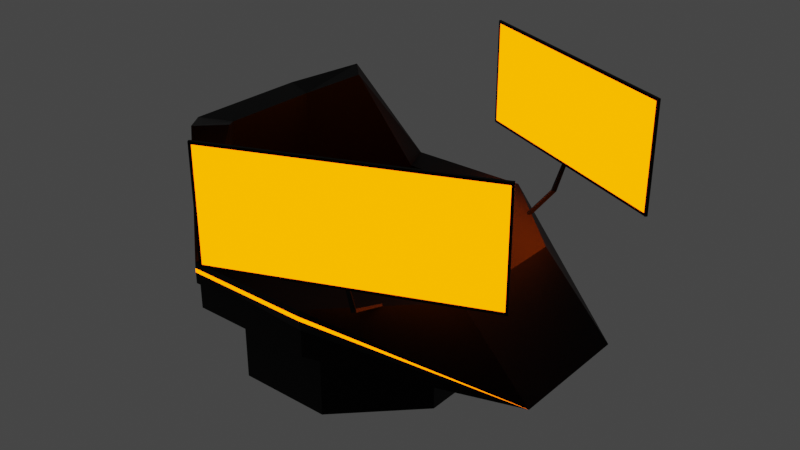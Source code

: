 # Source: Ordinateur.blend  (saved by Blender 2.83.18; exported with 4.5.12 LTS)
import bpy
from mathutils import Matrix  # noqa: F401  (used for matrix-valued properties, if any)

bpy.ops.wm.read_factory_settings(use_empty=True)
scene = bpy.context.scene
scene.name = 'Scene'

# ---- collections
col_collection = bpy.data.collections.new('Collection'); scene.collection.children.link(col_collection)

# ---- materials (node trees are filled in below, after node groups)
mat_fer0 = bpy.data.materials.new('Fer0')
mat_fer0.alpha_threshold = 0.0
mat_fer0.use_transparent_shadow = False
mat_fer0.line_color = (0.0, 0.0, 0.0, 1.0)
mat_laid18 = bpy.data.materials.new('Laid18')
mat_laid18.alpha_threshold = 0.0
mat_laid18.use_transparent_shadow = False
mat_laid18.line_color = (0.0, 0.0, 0.0, 1.0)

# ---- material node trees
mat_fer0.use_nodes = True; mat_fer0.node_tree.nodes.clear()
_N = mat_fer0.node_tree.nodes; _L = mat_fer0.node_tree.links
n0 = _N.new('ShaderNodeOutputMaterial'); n0.name = 'Material Output'; n0.location = (300, 300)
n1 = _N.new('ShaderNodeBsdfPrincipled'); n1.name = 'Principled BSDF'; n1.location = (10, 300)
n1.distribution = 'GGX'
n1.subsurface_method = 'BURLEY'
n1.inputs[0].default_value = (0.0, 0.0, 0.0, 1.0)
n1.inputs[1].default_value = 0.8
n1.inputs[3].default_value = 1.45
n1.inputs[20].default_value = 0.4
n1.inputs[27].default_value = (0.0, 0.0, 0.0, 1.0)
n1.inputs[28].default_value = 1.0
_L.new(n1.outputs[0], n0.inputs[0])
n0.is_active_output = True
mat_laid18.use_nodes = True; mat_laid18.node_tree.nodes.clear()
_N = mat_laid18.node_tree.nodes; _L = mat_laid18.node_tree.links
n0 = _N.new('ShaderNodeOutputMaterial'); n0.name = 'Material Output'; n0.location = (300, 300)
n1 = _N.new('ShaderNodeEmission'); n1.name = 'Émission'; n1.location = (10, 300)
n1.inputs[0].default_value = (1.0, 0.126, 0.0, 1.0)
n1.inputs[1].default_value = 5.0
_L.new(n1.outputs[0], n0.inputs[0])
n0.is_active_output = True

# ---- world
world_world = bpy.data.worlds.new('World'); scene.world = world_world
world_world.use_nodes = True; world_world.node_tree.nodes.clear()
_N = world_world.node_tree.nodes; _L = world_world.node_tree.links
n0 = _N.new('ShaderNodeOutputWorld'); n0.name = 'World Output'; n0.location = (300, 300)
n1 = _N.new('ShaderNodeBackground'); n1.name = 'Background'; n1.location = (10, 300)
n1.inputs[0].default_value = (0.05088, 0.05088, 0.05088, 1.0)
_L.new(n1.outputs[0], n0.inputs[0])
n0.is_active_output = True
world_world.color = (0.05088, 0.05088, 0.05088)
world_world.use_sun_shadow = False
world_world.sun_shadow_jitter_overblur = 0.0

# ---- meshes
me_cube = bpy.data.meshes.new('Cube')
me_cube.from_pydata([(0.04738, 0.04722, -0.2746), (-0.005413, 0.1, -0.2746), (0.3474, 1.0, -0.9976), (0.9474, 0.4, -0.9976), (-0.005413, -0.09999, -0.2746), (0.04738, -0.0472, -0.2746), (0.9474, -0.4, -0.9976), (0.3474, -1.0, -0.9976), (-0.09983, 0.1, -0.2746), (-0.1526, 0.04722, -0.2746), (-1.053, 0.4, -0.9976), (-0.4526, 1.0, -0.9976), (-0.1526, -0.0472, -0.2746), (-0.09983, -0.09999, -0.2746), (-0.4526, -1.0, -0.9976), (-1.053, -0.4, -0.9976), (0.3474, 1.0, -0.4976), (0.9474, 0.4, -0.4976), (-0.4526, -1.0, -0.4976), (-1.053, -0.4, -0.4976), (0.9474, -0.4, -0.4976), (0.3474, -1.0, -0.4976), (-1.053, 0.4, -0.4976), (-0.4526, 1.0, -0.4976), (0.2645, 0.8, -0.4976), (0.7474, 0.3172, -0.4976), (-0.3698, -0.8, -0.4976), (-0.8526, -0.3171, -0.4976), (0.7474, -0.3171, -0.4976), (0.2645, -0.8, -0.4976), (-0.8526, 0.3172, -0.4976), (-0.3698, 0.8, -0.4976), (-0.008636, -0.07058, 0.01882), (-0.06273, -0.04756, 0.01882), (-0.06273, 0.04607, 0.01882), (-0.008636, 0.06908, 0.01882), (0.03727, -0.03103, 0.01882), (0.03727, 0.02954, 0.01882), (-0.06273, -0.04756, 0.01982), (-0.008636, -0.07058, 0.01982), (-0.008636, 0.06908, 0.01982), (-0.06273, 0.04607, 0.01982), (0.03727, 0.02954, 0.01982), (0.03727, -0.03103, 0.01982), (0.4674, -1.3, -0.05258), (0.4674, 1.3, -0.05258), (-1.353, 0.52, -0.05258), (-0.5726, 1.3, -0.05258), (-1.353, -0.52, -0.05258), (-0.5726, -1.3, -0.05258), (-0.5726, -1.3, -0.2726), (-1.353, -0.52, -0.2726), (-1.353, 0.52, -0.2726), (-0.5726, 1.3, -0.2726), (1.247, -0.52, -0.2726), (0.4674, -1.3, -0.2726), (0.3597, -1.04, 0.1274), (0.9874, -0.4123, 0.1274), (0.4674, 1.3, -0.2726), (1.247, 0.52, -0.2726), (0.9874, 0.4123, 0.1274), (0.3597, 1.04, 0.1274), (-0.5826, -1.324, -0.05258), (-1.377, -0.5299, -0.05258), (-0.5826, 1.324, -0.05258), (-1.377, 0.53, -0.05258), (0.4773, -1.324, 0.1274), (1.271, 0.53, 0.1274), (0.4773, 1.324, 0.1274), (1.271, -0.5299, 0.1274), (-0.4649, -1.04, 0.02742), (-1.093, -0.4123, 0.02742), (-1.093, 0.4123, 0.02742), (-0.4649, 1.04, 0.02742), (0.3597, 1.04, 0.02742), (0.9874, 0.4123, 0.02742), (0.9874, -0.4123, 0.02742), (0.3597, -1.04, 0.02742), (-0.5826, -1.324, 0.03992), (-1.377, 0.53, 0.03992), (0.4773, 1.324, 0.03992), (0.4773, -1.324, 0.03992), (-1.377, -0.5299, 0.03992), (-0.5826, 1.324, 0.03992), (-0.5826, -1.324, 0.07367), (-1.377, 0.53, 0.07367), (0.4773, 1.324, 0.07367), (0.4773, -1.324, 0.07367), (-1.377, -0.5299, 0.07367), (-0.5826, 1.324, 0.07367), (1.871, -0.5299, -0.4976), (1.271, -0.5299, 0.1274), (1.271, 0.53, 0.1274), (1.871, 0.53, -0.4976), (-0.461, -1.04, 0.1272), (-1.089, -0.4123, 0.1272), (-1.089, 0.4123, 0.1272), (-0.461, 1.04, 0.1272), (-0.5787, 1.324, 0.1274), (-1.373, 0.53, 0.1274), (-0.5787, -1.324, 0.1274), (-1.373, -0.5299, 0.1274), (-1.088, -0.4123, 0.8272), (-1.088, 0.4123, 0.8272), (-0.7746, -0.7261, 0.9772), (-1.372, 0.53, 0.8274), (-1.372, -0.5299, 0.8274), (-0.9754, -0.927, 0.9774), (-0.7746, 0.7262, 0.9772), (-0.9754, 0.927, 0.9774), (0.8613, 0.8898, 0.1274), (0.8613, -0.8898, 0.1274), (0.8372, -0.914, 0.1274), (0.8868, -0.9146, 0.1274), (0.862, -0.9394, 0.1274), (0.862, 0.9394, 0.1274), (0.8868, 0.9146, 0.1274), (0.9874, 0.4123, 0.1274), (0.3597, 1.04, 0.1274), (0.8372, 0.914, 0.1274), (-0.06118, -1.669, 0.4274), (-0.05106, -1.687, 0.4274), (1.861, -0.8685, 0.4274), (1.872, -0.8869, 0.4274), (-0.04368, 1.743, 0.4274), (-0.05413, 1.724, 0.4274), (1.865, 0.9309, 0.4274), (1.853, 0.9127, 0.4274), (-0.06118, -1.669, 0.4474), (-0.05106, -1.687, 0.4474), (1.861, -0.8685, 0.4474), (1.872, -0.8869, 0.4474), (-0.04368, 1.743, 0.4474), (-0.05413, 1.724, 0.4474), (1.865, 0.9309, 0.4474), (1.853, 0.9127, 0.4474), (-0.07879, -1.678, 0.4274), (-0.06867, -1.697, 0.4274), (1.878, -0.8583, 0.4274), (1.889, -0.8766, 0.4274), (-0.06113, 1.753, 0.4274), (-0.07158, 1.734, 0.4274), (1.882, 0.9203, 0.4274), (1.87, 0.9022, 0.4274), (-0.07879, -1.678, 0.4474), (-0.06867, -1.697, 0.4474), (1.878, -0.8583, 0.4474), (1.889, -0.8766, 0.4474), (-0.06113, 1.753, 0.4474), (-0.07158, 1.734, 0.4474), (1.882, 0.9203, 0.4474), (1.87, 0.9022, 0.4474), (-0.06118, -1.669, 1.347), (-0.05106, -1.687, 1.347), (1.861, -0.8685, 1.347), (1.872, -0.8869, 1.347), (-0.04368, 1.743, 1.347), (-0.05413, 1.724, 1.347), (1.865, 0.9309, 1.347), (1.853, 0.9127, 1.347), (-0.07879, -1.678, 1.347), (-0.06867, -1.697, 1.347), (1.878, -0.8583, 1.347), (1.889, -0.8766, 1.347), (-0.06113, 1.753, 1.347), (-0.07158, 1.734, 1.347), (1.882, 0.9203, 1.347), (1.87, 0.9022, 1.347), (-0.05359, -1.683, 0.4474), (1.869, -0.8823, 0.4474), (-0.05359, -1.683, 1.347), (1.869, -0.8823, 1.347), (-0.05865, -1.673, 0.4474), (1.864, -0.8731, 0.4474), (-0.05865, -1.673, 1.347), (1.864, -0.8731, 1.347), (-0.04629, 1.738, 0.4474), (1.862, 0.9263, 0.4474), (-0.04629, 1.738, 1.347), (1.862, 0.9263, 1.347), (-0.05152, 1.729, 0.4474), (1.856, 0.9172, 0.4474), (-0.05152, 1.729, 1.347), (1.856, 0.9172, 1.347), (-0.07879, -1.678, 1.325), (-0.06118, -1.669, 1.325), (-0.05106, -1.687, 1.325), (-0.06867, -1.697, 1.325), (1.878, -0.8583, 1.325), (1.889, -0.8766, 1.325), (1.861, -0.8685, 1.325), (1.872, -0.8869, 1.325), (-0.04368, 1.743, 1.325), (-0.05413, 1.724, 1.325), (-0.07158, 1.734, 1.325), (-0.06113, 1.753, 1.325), (1.87, 0.9022, 1.325), (1.853, 0.9127, 1.325), (1.865, 0.9309, 1.325), (1.882, 0.9203, 1.325), (0.8672, -1.214, 0.2299), (0.892, -1.239, 0.2274), (0.9168, -1.215, 0.2299), (0.9168, 1.215, 0.2299), (0.892, 1.239, 0.2274), (0.8913, -1.19, 0.2374), (0.8672, 1.214, 0.2299), (0.8913, 1.19, 0.2374), (0.8959, -1.293, 0.4474), (0.8854, -1.275, 0.4474), (0.8959, -1.293, 0.4274), (0.8854, -1.275, 0.4274), (0.9248, -1.281, 0.4474), (0.9142, -1.263, 0.4474), (0.9248, -1.281, 0.4274), (0.9142, -1.263, 0.4274), (0.9139, 1.312, 0.4274), (0.9139, 1.312, 0.4474), (0.9247, 1.331, 0.4274), (0.9247, 1.331, 0.4474), (0.8853, 1.325, 0.4274), (0.8853, 1.325, 0.4474), (0.8961, 1.343, 0.4274), (0.8961, 1.343, 0.4474)], [], [(10, 11, 2, 3, 6, 7, 14, 15), (15, 19, 22, 10), (7, 21, 18, 14), (3, 17, 20, 6), (17, 3, 2, 16), (14, 18, 19, 15), (21, 7, 6, 20), (23, 11, 10, 22), (11, 23, 16, 2), (24, 25, 17, 16), (26, 27, 19, 18), (28, 29, 21, 20), (30, 31, 23, 22), (31, 24, 16, 23), (25, 28, 20, 17), (27, 30, 22, 19), (29, 26, 18, 21), (1, 0, 25, 24), (13, 12, 27, 26), (5, 4, 29, 28), (9, 8, 31, 30), (8, 1, 24, 31), (0, 5, 28, 25), (12, 9, 30, 27), (4, 13, 26, 29), (0, 1, 8, 9, 12, 13, 4, 5), (34, 41, 40, 35), (71, 38, 41, 72), (37, 42, 43, 36), (36, 43, 39, 32), (43, 76, 75, 42), (35, 40, 42, 37), (33, 38, 41, 34), (32, 39, 38, 33), (38, 71, 70, 39), (49, 44, 62), (47, 53, 52, 46), (52, 51, 12, 9), (47, 46, 65, 64), (50, 49, 48, 51), (53, 47, 45, 58), (51, 48, 46, 52), (55, 44, 49, 50), (57, 69, 67, 60), (62, 78, 82, 63), (45, 47, 64), (46, 48, 63, 65), (48, 49, 62, 63), (56, 57, 76, 77), (57, 60, 75, 76), (60, 61, 74, 75), (76, 43, 39, 77), (40, 74, 73), (42, 75, 74, 40), (77, 39, 70), (40, 73, 72, 41), (33, 34, 35, 37, 36, 32), (89, 83, 79, 85), (64, 83, 80, 45), (63, 82, 79, 65), (44, 81, 78, 62), (86, 89, 98, 68), (91, 90, 93, 92, 67), (78, 84, 88, 82), (83, 89, 86, 80), (82, 88, 85, 79), (81, 87, 84, 78), (83, 64, 65, 79), (73, 74, 61, 97), (70, 71, 95, 94), (84, 87, 66, 100), (89, 85, 99, 98), (67, 92, 116, 115, 68, 86), (90, 66, 87), (54, 90, 55), (90, 91, 113, 114, 66), (90, 44, 55), (90, 81, 44), (90, 87, 81), (9, 52, 53, 8), (93, 90, 54, 59), (86, 68, 93), (58, 93, 59), (68, 115, 116, 92, 93), (58, 45, 93), (45, 80, 93), (80, 86, 93), (8, 53, 58, 1), (61, 68, 98, 97), (95, 96, 103, 102), (101, 100, 107, 106), (102, 106, 107, 104), (94, 100, 66, 56), (71, 72, 96, 95), (74, 86, 68, 61), (72, 73, 97, 96), (85, 88, 101, 99), (77, 70, 94, 56), (87, 77, 56, 66), (88, 84, 100, 101), (108, 97, 98, 109), (103, 105, 106, 102), (104, 107, 100, 94), (94, 95, 102, 104), (99, 101, 106, 105), (98, 99, 105, 109), (96, 97, 108, 103), (103, 108, 109, 105), (1, 58, 59, 0), (0, 59, 54, 5), (5, 54, 55, 4), (50, 13, 4, 55), (13, 50, 51, 12), (61, 60, 117, 118), (56, 112, 114, 66), (113, 91, 57, 111), (57, 56, 112, 111), (117, 92, 116, 110), (119, 118, 68, 115), (119, 110, 117, 118), (123, 122, 138, 139), (122, 130, 146, 138), (126, 134, 150, 142), (120, 121, 137, 136), (215, 213, 130, 122), (209, 128, 129, 208), (140, 141, 149, 148), (136, 137, 145, 144), (139, 138, 146, 147), (143, 142, 150, 151), (131, 123, 139, 147), (124, 125, 141, 140), (192, 193, 133, 180, 176, 132), (127, 126, 142, 143), (197, 196, 167, 159), (188, 190, 154, 162), (125, 133, 149, 141), (189, 188, 162, 163), (132, 124, 140, 148), (121, 129, 145, 137), (135, 127, 143, 151), (128, 120, 136, 144), (185, 184, 160, 152), (191, 189, 163, 155), (187, 186, 153, 161), (172, 173, 169, 168), (190, 191, 155, 171, 175, 154), (195, 194, 165, 164), (199, 198, 158, 166), (196, 199, 166, 167), (192, 195, 164, 156), (184, 187, 161, 160), (194, 193, 157, 165), (178, 182, 157, 165, 164, 156), (166, 158, 159, 167), (175, 171, 155, 163, 162, 154), (178, 179, 177, 176), (183, 182, 180, 181), (175, 171, 169, 173), (170, 174, 152, 160, 161, 153), (186, 185, 152, 174, 170, 153), (174, 175, 173, 172), (179, 183, 181, 177), (171, 170, 168, 169), (198, 197, 159, 183, 179, 158), (158, 156, 157, 159), (182, 178, 176, 180), (170, 174, 172, 168), (214, 123, 131, 212), (214, 215, 122, 123), (153, 155, 154, 152), (129, 168, 172, 128, 185, 186), (144, 145, 187, 184), (145, 129, 186, 187), (128, 144, 184, 185), (173, 169, 131, 191, 190, 130), (131, 147, 189, 191), (147, 146, 188, 189), (146, 130, 190, 188), (149, 133, 193, 194), (132, 148, 195, 192), (148, 149, 194, 195), (178, 182, 157, 193, 192, 156), (134, 177, 181, 135, 197, 198), (151, 150, 199, 196), (150, 134, 198, 199), (135, 151, 196, 197), (198, 192, 193, 197), (198, 192, 156, 158), (193, 157, 159, 197), (191, 186, 185, 190), (186, 191, 155, 153), (190, 185, 152, 154), (217, 216, 127, 135), (216, 218, 126, 127), (218, 219, 134, 126), (221, 223, 132, 133), (112, 114, 201, 200), (115, 119, 206, 204), (202, 205, 215, 214), (205, 200, 211, 215), (119, 110, 207, 206), (113, 111, 205, 202), (110, 116, 203, 207), (116, 115, 204, 203), (114, 113, 202, 201), (111, 112, 200, 205), (210, 214, 212, 208), (209, 208, 212, 213), (209, 213, 215, 211), (120, 128, 209, 211), (121, 210, 208, 129), (121, 120, 211, 210), (130, 213, 212, 131), (135, 134, 219, 217), (220, 222, 218, 216), (221, 220, 216, 217), (133, 125, 220, 221), (125, 124, 222, 220), (124, 132, 223, 222), (222, 223, 219, 218), (217, 219, 223, 221), (211, 215, 214, 210), (201, 202, 214, 210), (204, 206, 220, 222), (206, 207, 216, 220), (203, 204, 222, 218), (200, 201, 210, 211), (207, 203, 218, 216)])
me_cube.polygons.foreach_set('material_index', [0, 0, 0, 0, 0, 0, 0, 0, 0, 0, 0, 0, 0, 0, 0, 0, 0, 0, 0, 0, 0, 0, 0, 0, 0, 0, 1, 0, 1, 1, 0, 1, 1, 1, 0, 0, 0, 0, 0, 0, 0, 0, 0, 0, 0, 0, 0, 0, 0, 0, 0, 0, 0, 0, 0, 0, 1, 1, 0, 0, 0, 0, 0, 1, 1, 1, 1, 0, 0, 0, 0, 0, 0, 0, 0, 0, 0, 0, 1, 0, 0, 0, 0, 0, 0, 0, 1, 0, 0, 0, 0, 0, 0, 0, 0, 0, 0, 0, 0, 0, 0, 0, 0, 0, 0, 0, 0, 0, 0, 0, 0, 0, 0, 0, 0, 0, 0, 0, 0, 0, 0, 0, 0, 0, 0, 0, 0, 0, 0, 0, 0, 0, 0, 0, 0, 0, 0, 0, 0, 0, 0, 0, 0, 0, 0, 0, 0, 0, 0, 0, 0, 0, 0, 0, 0, 0, 1, 1, 0, 0, 0, 1, 0, 1, 0, 0, 0, 0, 0, 0, 0, 0, 0, 0, 0, 0, 0, 0, 0, 0, 0, 0, 0, 0, 0, 0, 0, 0, 0, 0, 0, 0, 0, 0, 0, 0, 0, 0, 0, 0, 0, 0, 0, 0, 0, 0, 0, 0, 0, 0, 0, 0, 0, 0, 0, 0, 0, 0, 0, 0, 0, 0, 0, 0, 0, 0, 0, 0, 0])
_uv = me_cube.uv_layers.new(name='UVMap')
_uv.uv.foreach_set('vector', [0.125, 0.575, 0.2, 0.5, 0.3, 0.5, 0.375, 0.575, 0.375, 0.675, 0.3, 0.75, 0.2, 0.75, 0.125, 0.675, 0.375, 0.075, 0.625, 0.075, 0.625, 0.175, 0.375, 0.175, 0.375, 0.825, 0.625, 0.825, 0.625, 0.925, 0.375, 0.925, 0.375, 0.575, 0.625, 0.575, 0.625, 0.675, 0.375, 0.675, 0.625, 0.575, 0.375, 0.575, 0.375, 0.425, 0.625, 0.425, 0.375, 0.925, 0.625, 0.925, 0.625, 1.0, 0.375, 1.0, 0.625, 0.825, 0.375, 0.825, 0.375, 0.675, 0.625, 0.675, 0.625, 0.325, 0.375, 0.325, 0.375, 0.175, 0.625, 0.175, 0.375, 0.325, 0.625, 0.325, 0.625, 0.425, 0.375, 0.425, 0.7104, 0.525, 0.65, 0.5854, 0.625, 0.575, 0.7, 0.5, 0.7896, 0.725, 0.85, 0.6646, 0.875, 0.675, 0.8, 0.75, 0.65, 0.6646, 0.7104, 0.725, 0.7, 0.75, 0.625, 0.675, 0.85, 0.5854, 0.7896, 0.525, 0.8, 0.5, 0.875, 0.575, 0.7896, 0.525, 0.7104, 0.525, 0.7, 0.5, 0.8, 0.5, 0.65, 0.5854, 0.65, 0.6646, 0.625, 0.675, 0.625, 0.575, 0.85, 0.6646, 0.85, 0.5854, 0.875, 0.575, 0.875, 0.675, 0.7104, 0.725, 0.7896, 0.725, 0.8, 0.75, 0.7, 0.75, 0.7466, 0.6125, 0.7375, 0.6216, 0.65, 0.5854, 0.7104, 0.525, 0.7534, 0.6375, 0.7625, 0.6284, 0.85, 0.6646, 0.7896, 0.725, 0.7375, 0.6284, 0.7466, 0.6375, 0.7104, 0.725, 0.65, 0.6646, 0.7625, 0.6216, 0.7534, 0.6125, 0.7896, 0.525, 0.85, 0.5854, 0.7534, 0.6125, 0.7466, 0.6125, 0.7104, 0.525, 0.7896, 0.525, 0.7375, 0.6216, 0.7375, 0.6284, 0.65, 0.6646, 0.65, 0.5854, 0.7625, 0.6284, 0.7625, 0.6216, 0.85, 0.5854, 0.85, 0.6646, 0.7466, 0.6375, 0.7534, 0.6375, 0.7896, 0.725, 0.7104, 0.725, 0.7375, 0.6216, 0.7466, 0.6125, 0.7534, 0.6125, 0.7625, 0.6216, 0.7625, 0.6284, 0.7534, 0.6375, 0.7466, 0.6375, 0.7375, 0.6284, 0.0, 0.0, 0.0, 0.0, 0.0, 0.0, 0.0, 0.0, 0.0, 0.0, 0.0, 0.0, 0.0, 0.0, 0.0, 0.0, 0.0, 0.0, 0.0, 0.0, 0.0, 0.0, 0.0, 0.0, 0.0, 0.0, 0.0, 0.0, 0.0, 0.0, 0.0, 0.0, 0.0, 0.0, 0.0, 0.0, 0.0, 0.0, 0.0, 0.0, 0.0, 0.0, 0.0, 0.0, 0.0, 0.0, 0.0, 0.0, 0.0, 0.0, 0.0, 0.0, 0.0, 0.0, 0.0, 0.0, 0.0, 0.0, 0.0, 0.0, 0.0, 0.0, 0.0, 0.0, 0.0, 0.0, 0.0, 0.0, 0.0, 0.0, 0.0, 0.0, 0.0, 0.0, 0.0, 0.0, 0.0, 0.0, 0.0, 0.0, 0.0, 0.0, 0.0, 0.0, 0.0, 0.0, 0.0, 0.0, 0.0, 0.0, 0.7625, 0.6284, 0.7625, 0.6216, 0.0, 0.0, 0.0, 0.0, 0.0, 0.0, 0.0, 0.0, 0.0, 0.0, 0.0, 0.0, 0.0, 0.0, 0.0, 0.0, 0.0, 0.0, 0.0, 0.0, 0.0, 0.0, 0.0, 0.0, 0.0, 0.0, 0.0, 0.0, 0.0, 0.0, 0.0, 0.0, 0.0, 0.0, 0.0, 0.0, 0.0, 0.0, 0.0, 0.0, 0.0, 0.0, 0.0, 0.0, 0.0, 0.0, 0.0, 0.0, 0.0, 0.0, 0.0, 0.0, 0.0, 0.0, 0.0, 0.0, 0.0, 0.0, 0.0, 0.0, 0.0, 0.0, 0.0, 0.0, 0.0, 0.0, 0.0, 0.0, 0.0, 0.0, 0.0, 0.0, 0.0, 0.0, 0.0, 0.0, 0.0, 0.0, 0.0, 0.0, 0.0, 0.0, 0.0, 0.0, 0.0, 0.0, 0.0, 0.0, 0.0, 0.0, 0.0, 0.0, 0.0, 0.0, 0.0, 0.0, 0.0, 0.0, 0.0, 0.0, 0.0, 0.0, 0.0, 0.0, 0.0, 0.0, 0.0, 0.0, 0.0, 0.0, 0.0, 0.0, 0.0, 0.0, 0.0, 0.0, 0.0, 0.0, 0.0, 0.0, 0.0, 0.0, 0.0, 0.0, 0.0, 0.0, 0.0, 0.0, 0.0, 0.0, 0.0, 0.0, 0.0, 0.0, 0.0, 0.0, 0.0, 0.0, 0.0, 0.0, 0.0, 0.0, 0.0, 0.0, 0.0, 0.0, 0.0, 0.0, 0.0, 0.0, 0.0, 0.0, 0.0, 0.0, 0.0, 0.0, 0.0, 0.0, 0.0, 0.0, 0.0, 0.0, 0.0, 0.0, 0.0, 0.0, 0.0, 0.0, 0.0, 0.0, 0.0, 0.0, 0.0, 0.0, 0.0, 0.0, 0.0, 0.0, 0.0, 0.0, 0.0, 0.0, 0.0, 0.0, 0.0, 0.0, 0.0, 0.0, 0.0, 0.0, 0.0, 0.0, 0.0, 0.0, 0.0, 0.0, 0.0, 0.0, 0.0, 0.0, 0.0, 0.0, 0.0, 0.0, 0.0, 0.0, 0.0, 0.0, 0.0, 0.0, 0.0, 0.0, 0.0, 0.0, 0.0, 0.0, 0.0, 0.0, 0.0, 0.0, 0.0, 0.0, 0.0, 0.0, 0.0, 0.0, 0.0, 0.0, 0.0, 0.0, 0.0, 0.0, 0.0, 0.0, 0.0, 0.0, 0.0, 0.0, 0.0, 0.0, 0.0, 0.0, 0.0, 0.0, 0.0, 0.0, 0.0, 0.0, 0.0, 0.0, 0.0, 0.0, 0.0, 0.0, 0.0, 0.0, 0.0, 0.0, 0.0, 0.0, 0.0, 0.0, 0.0, 0.0, 0.0, 0.0, 0.0, 0.0, 0.0, 0.0, 0.0, 0.0, 0.0, 0.0, 0.0, 0.0, 0.0, 0.0, 0.0, 0.0, 0.0, 0.0, 0.0, 0.0, 0.0, 0.0, 0.0, 0.0, 0.0, 0.0, 0.0, 0.0, 0.0, 0.0, 0.0, 0.0, 0.0, 0.0, 0.0, 0.0, 0.0, 0.0, 0.0, 0.0, 0.0, 0.0, 0.0, 0.0, 0.0, 0.0, 0.0, 0.0, 0.0, 0.0, 0.0, 0.0, 0.0, 0.0, 0.0, 0.0, 0.0, 0.0, 0.0, 0.0, 0.0, 0.0, 0.0, 0.0, 0.0, 0.0, 0.0, 0.0, 0.0, 0.0, 0.0, 0.0, 0.0, 0.0, 0.0, 0.0, 0.0, 0.0, 0.0, 0.0, 0.0, 0.0, 0.0, 0.0, 0.0, 0.0, 0.0, 0.0, 0.0, 0.0, 0.0, 0.0, 0.0, 0.0, 0.0, 0.0, 0.0, 0.0, 0.0, 0.0, 0.0, 0.0, 0.0, 0.0, 0.0, 0.0, 0.0, 0.0, 0.0, 0.0, 0.0, 0.0, 0.0, 0.0, 0.0, 0.0, 0.0, 0.0, 0.0, 0.0, 0.0, 0.0, 0.0, 0.0, 0.0, 0.0, 0.0, 0.0, 0.0, 0.0, 0.0, 0.0, 0.0, 0.0, 0.0, 0.0, 0.0, 0.0, 0.0, 0.0, 0.0, 0.0, 0.0, 0.0, 0.0, 0.0, 0.0, 0.0, 0.0, 0.0, 0.0, 0.0, 0.0, 0.0, 0.0, 0.0, 0.0, 0.0, 0.0, 0.0, 0.0, 0.0, 0.0, 0.0, 0.0, 0.0, 0.0, 0.0, 0.0, 0.0, 0.0, 0.0, 0.0, 0.0, 0.0, 0.0, 0.0, 0.0, 0.0, 0.0, 0.0, 0.0, 0.0, 0.0, 0.0, 0.0, 0.0, 0.0, 0.0, 0.0, 0.0, 0.0, 0.0, 0.0, 0.0, 0.0, 0.0, 0.0, 0.0, 0.0, 0.0, 0.0, 0.0, 0.0, 0.0, 0.0, 0.0, 0.0, 0.0, 0.0, 0.0, 0.0, 0.0, 0.0, 0.0, 0.0, 0.0, 0.0, 0.0, 0.0, 0.0, 0.0, 0.0, 0.0, 0.0, 0.0, 0.0, 0.0, 0.0, 0.0, 0.0, 0.0, 0.0, 0.0, 0.0, 0.0, 0.0, 0.0, 0.0, 0.0, 0.0, 0.0, 0.0, 0.0, 0.0, 0.0, 0.0, 0.0, 0.0, 0.0, 0.0, 0.0, 0.0, 0.0, 0.0, 0.0, 0.0, 0.0, 0.0, 0.0, 0.0, 0.0, 0.0, 0.0, 0.0, 0.0, 0.0, 0.0, 0.0, 0.0, 0.0, 0.0, 0.0, 0.0, 0.0, 0.0, 0.0, 0.0, 0.0, 0.0, 0.0, 0.0, 0.0, 0.0, 0.0, 0.0, 0.0, 0.0, 0.0, 0.0, 0.0, 0.0, 0.0, 0.0, 0.0, 0.0, 0.0, 0.0, 0.0, 0.0, 0.0, 0.0, 0.0, 0.0, 0.0, 0.0, 0.0, 0.0, 0.0, 0.0, 0.0, 0.0, 0.0, 0.0, 0.0, 0.0, 0.0, 0.0, 0.0, 0.0, 0.0, 0.0, 0.0, 0.0, 0.0, 0.0, 0.0, 0.0, 0.0, 0.0, 0.0, 0.0, 0.0, 0.0, 0.0, 0.0, 0.0, 0.0, 0.0, 0.0, 0.0, 0.0, 0.0, 0.0, 0.0, 0.0, 0.0, 0.0, 0.0, 0.0, 0.0, 0.0, 0.0, 0.0, 0.0, 0.0, 0.0, 0.0, 0.0, 0.0, 0.0, 0.0, 0.0, 0.0, 0.0, 0.0, 0.0, 0.0, 0.0, 0.0, 0.0, 0.0, 0.0, 0.0, 0.0, 0.0, 0.0, 0.0, 0.0, 0.0, 0.0, 0.0, 0.0, 0.0, 0.0, 0.0, 0.0, 0.0, 0.0, 0.0, 0.0, 0.0, 0.0, 0.0, 0.0, 0.0, 0.0, 0.0, 0.0, 0.0, 0.0, 0.0, 0.0, 0.0, 0.0, 0.0, 0.0, 0.0, 0.0, 0.0, 0.0, 0.0, 0.0, 0.0, 0.0, 0.0, 0.0, 0.0, 0.0, 0.0, 0.0, 0.0, 0.0, 0.0, 0.0, 0.0, 0.0, 0.0, 0.0, 0.0, 0.0, 0.0, 0.0, 0.0, 0.0, 0.0, 0.0, 0.0, 0.0, 0.0, 0.0, 0.0, 0.0, 0.0, 0.0, 0.0, 0.0, 0.0, 0.0, 0.0, 0.0, 0.0, 0.0, 0.0, 0.0, 0.0, 0.0, 0.0, 0.0, 0.0, 0.0, 0.0, 0.0, 0.0, 0.0, 0.0, 0.0, 0.0, 0.0, 0.0, 0.0, 0.0, 0.0, 0.0, 0.0, 0.0, 0.0, 0.0, 0.0, 0.0, 0.0, 0.0, 0.0, 0.0, 0.0, 0.0, 0.0, 0.0, 0.0, 0.0, 0.0, 0.0, 0.0, 0.0, 0.0, 0.0, 0.0, 0.0, 0.0, 0.0, 0.0, 0.0, 0.0, 0.0, 0.0, 0.0, 0.0, 0.0, 0.0, 0.0, 0.0, 0.0, 0.0, 0.0, 0.0, 0.0, 0.0, 0.0, 0.0, 0.0, 0.0, 0.0, 0.0, 0.0, 0.0, 0.0, 0.0, 0.0, 0.0, 0.0, 0.0, 0.0, 0.0, 0.0, 0.0, 0.0, 0.0, 0.0, 0.0, 0.0, 0.0, 0.0, 0.0, 0.0, 0.0, 0.0, 0.0, 0.0, 0.0, 0.0, 0.0, 0.0, 0.0, 0.0, 0.0, 0.0, 0.0, 0.0, 0.0, 0.0, 0.0, 0.0, 0.0, 0.0, 0.0, 0.0, 0.0, 0.0, 0.0, 0.0, 0.0, 0.0, 0.0, 0.0, 0.0, 0.0, 0.0, 0.0, 0.0, 0.0, 0.0, 0.0, 0.0, 0.0, 0.0, 0.0, 0.0, 0.0, 0.0, 0.0, 0.0, 0.0, 0.0, 0.0, 0.0, 0.0, 0.0, 0.0, 0.0, 0.0, 0.0, 0.0, 0.0, 0.0, 0.0, 0.0, 0.0, 0.0, 0.0, 0.0, 0.0, 0.0, 0.0, 0.0, 0.0, 0.0, 0.0, 0.0, 0.0, 0.0, 0.0, 0.0, 0.0, 0.0, 0.0, 0.0, 0.0, 0.0, 0.0, 0.0, 0.0, 0.0, 0.0, 0.0, 0.0, 0.0, 0.0, 0.0, 0.0, 0.0, 0.0, 0.0, 0.0, 0.0, 0.0, 0.0, 0.0, 0.0, 0.0, 0.0, 0.0, 0.0, 0.0, 0.0, 0.0, 0.0, 0.0, 0.0, 0.0, 0.0, 0.0, 0.0, 0.0, 0.0, 0.0, 0.0, 0.0, 0.0, 0.0, 0.0, 0.0, 0.0, 0.0, 0.0, 0.0, 0.0, 0.0, 0.0, 0.0, 0.0, 0.0, 0.0, 0.0, 0.0, 0.0, 0.0, 0.0, 0.0, 0.0, 0.0, 0.0, 0.0, 0.0, 0.0, 0.0, 0.0, 0.0, 0.0, 0.0, 0.0, 0.0, 0.0, 0.0, 0.0, 0.0, 0.0, 0.0, 0.0, 0.0, 0.0, 0.0, 0.0, 0.0, 0.0, 0.0, 0.0, 0.0, 0.0, 0.0, 0.0, 0.0, 0.0, 0.0, 0.0, 0.0, 0.0, 0.0, 0.0, 0.0, 0.0, 0.0, 0.0, 0.0, 0.0, 0.0, 0.0, 0.0, 0.0, 0.0, 0.0, 0.0, 0.0, 0.0, 0.0, 0.0, 0.0, 0.0, 0.0, 0.0, 0.0, 0.0, 0.0, 0.0, 0.0, 0.0, 0.0, 0.0, 0.0, 0.0, 0.0, 0.0, 0.0, 0.0, 0.0, 0.0, 0.0, 0.0, 0.0, 0.0, 0.0, 0.0, 0.0, 0.0, 0.0, 0.0, 0.0, 0.0, 0.0, 0.0, 0.0, 0.0, 0.0, 0.0, 0.0, 0.0, 0.0, 0.0, 0.0, 0.0, 0.0, 0.0, 0.0, 0.0, 0.0, 0.0, 0.0, 0.0, 0.0, 0.0, 0.0, 0.0, 0.0, 0.0, 0.0, 0.0, 0.0, 0.0, 0.0, 0.0, 0.0, 0.0, 0.0, 0.0, 0.0, 0.0, 0.0, 0.0, 0.0, 0.0, 0.0, 0.0, 0.0, 0.0, 0.0, 0.0, 0.0, 0.0, 0.0, 0.0, 0.0, 0.0, 0.0, 0.0, 0.0, 0.0, 0.0, 0.0, 0.0, 0.0, 0.0, 0.0, 0.0, 0.0, 0.0, 0.0, 0.0, 0.0, 0.0, 0.0, 0.0, 0.0, 0.0, 0.0, 0.0, 0.0, 0.0, 0.0, 0.0, 0.0, 0.0, 0.0, 0.0, 0.0, 0.0, 0.0, 0.0, 0.0, 0.0, 0.0, 0.0, 0.0, 0.0, 0.0, 0.0, 0.0, 0.0, 0.0, 0.0, 0.0, 0.0, 0.0, 0.0, 0.0, 0.0, 0.0, 0.0, 0.0, 0.0, 0.0, 0.0, 0.0, 0.0, 0.0, 0.0, 0.0, 0.0, 0.0, 0.0, 0.0, 0.0, 0.0, 0.0, 0.0, 0.0, 0.0, 0.0, 0.0, 0.0, 0.0, 0.0, 0.0, 0.0, 0.0, 0.0, 0.0, 0.0, 0.0, 0.0, 0.0, 0.0, 0.0, 0.0, 0.0, 0.0, 0.0, 0.0, 0.0, 0.0, 0.0, 0.0, 0.0, 0.0, 0.0, 0.0, 0.0, 0.0, 0.0, 0.0, 0.0, 0.0, 0.0, 0.0, 0.0, 0.0, 0.0, 0.0, 0.0, 0.0, 0.0, 0.0, 0.0, 0.0, 0.0, 0.0, 0.0, 0.0, 0.0, 0.0, 0.0, 0.0, 0.0, 0.0, 0.0, 0.0, 0.0, 0.0, 0.0, 0.0, 0.0, 0.0, 0.0, 0.0, 0.0, 0.0, 0.0, 0.0, 0.0, 0.0, 0.0, 0.0, 0.0, 0.0, 0.0, 0.0, 0.0, 0.0, 0.0, 0.0, 0.0, 0.0, 0.0, 0.0, 0.0, 0.0, 0.0, 0.0, 0.0, 0.0, 0.0, 0.0, 0.0, 0.0, 0.0, 0.0, 0.0, 0.0, 0.0, 0.0, 0.0, 0.0, 0.0, 0.0, 0.0, 0.0, 0.0, 0.0, 0.0, 0.0, 0.0, 0.0, 0.0, 0.0, 0.0, 0.0, 0.0, 0.0, 0.0, 0.0, 0.0, 0.0, 0.0, 0.0, 0.0, 0.0, 0.0, 0.0, 0.0, 0.0, 0.0, 0.0, 0.0, 0.0, 0.0, 0.0, 0.0, 0.0, 0.0, 0.0, 0.0, 0.0, 0.0, 0.0, 0.0, 0.0, 0.0, 0.0, 0.0, 0.0, 0.0, 0.0, 0.0, 0.0, 0.0, 0.0, 0.0, 0.0, 0.0, 0.0, 0.0, 0.0, 0.0, 0.0, 0.0, 0.0, 0.0, 0.0, 0.0, 0.0, 0.0, 0.0, 0.0, 0.0, 0.0, 0.0, 0.0, 0.0, 0.0, 0.0, 0.0, 0.0, 0.0, 0.0, 0.0, 0.0, 0.0, 0.0, 0.0, 0.0, 0.0, 0.0, 0.0, 0.0, 0.0, 0.0, 0.0, 0.0, 0.0, 0.0, 0.0, 0.0, 0.0, 0.0, 0.0, 0.0, 0.0, 0.0, 0.0, 0.0, 0.0, 0.0, 0.0, 0.0, 0.0, 0.0, 0.0, 0.0, 0.0, 0.0, 0.0, 0.0, 0.0, 0.0, 0.0, 0.0, 0.0, 0.0, 0.0, 0.0, 0.0, 0.0, 0.0, 0.0, 0.0, 0.0, 0.0, 0.0, 0.0, 0.0, 0.0, 0.0, 0.0, 0.0, 0.0, 0.0, 0.0, 0.0, 0.0, 0.0, 0.0, 0.0, 0.0, 0.0, 0.0, 0.0, 0.0, 0.0, 0.0, 0.0, 0.0, 0.0, 0.0, 0.0, 0.0, 0.0, 0.0, 0.0, 0.0, 0.0, 0.0, 0.0, 0.0, 0.0, 0.0, 0.0, 0.0, 0.0, 0.0, 0.0, 0.0, 0.0, 0.0, 0.0, 0.0, 0.0, 0.0, 0.0, 0.0, 0.0, 0.0, 0.0, 0.0, 0.0, 0.0, 0.0, 0.0, 0.0, 0.0, 0.0, 0.0, 0.0, 0.0, 0.0, 0.0, 0.0, 0.0, 0.0, 0.0, 0.0, 0.0, 0.0, 0.0, 0.0, 0.0, 0.0, 0.0, 0.0, 0.0, 0.0, 0.0, 0.0, 0.0, 0.0, 0.0, 0.0, 0.0, 0.0, 0.0, 0.0, 0.0, 0.0, 0.0, 0.0, 0.0, 0.0, 0.0, 0.0, 0.0, 0.0, 0.0, 0.0, 0.0, 0.0, 0.0, 0.0, 0.0, 0.0, 0.0, 0.0, 0.0, 0.0, 0.0, 0.0, 0.0, 0.0, 0.0, 0.0, 0.0, 0.0, 0.0, 0.0, 0.0, 0.0, 0.0, 0.0, 0.0, 0.0, 0.0, 0.0, 0.0, 0.0, 0.0, 0.0, 0.0, 0.0, 0.0, 0.0, 0.0, 0.0, 0.0, 0.0, 0.0, 0.0, 0.0, 0.0, 0.0, 0.0])
_uv.active_render = True
_uv = me_cube.uv_layers.new(name='CarteUV')
_uv.uv.foreach_set('vector', [0.0, 0.0, 0.0, 0.0, 0.0, 0.0, 0.0, 0.0, 0.0, 0.0, 0.0, 0.0, 0.0, 0.0, 0.0, 0.0, 0.0, 0.0, 0.0, 0.0, 0.0, 0.0, 0.0, 0.0, 0.0, 0.0, 0.0, 0.0, 0.0, 0.0, 0.0, 0.0, 0.0, 0.0, 0.0, 0.0, 0.0, 0.0, 0.0, 0.0, 0.0, 0.0, 0.0, 0.0, 0.0, 0.0, 0.0, 0.0, 0.0, 0.0, 0.0, 0.0, 0.0, 0.0, 0.0, 0.0, 0.0, 0.0, 0.0, 0.0, 0.0, 0.0, 0.0, 0.0, 0.0, 0.0, 0.0, 0.0, 0.0, 0.0, 0.0, 0.0, 0.0, 0.0, 0.0, 0.0, 0.0, 0.0, 0.0, 0.0, 0.0, 0.0, 0.0, 0.0, 0.0, 0.0, 0.0, 0.0, 0.0, 0.0, 0.0, 0.0, 0.0, 0.0, 0.0, 0.0, 0.0, 0.0, 0.0, 0.0, 0.0, 0.0, 0.0, 0.0, 0.0, 0.0, 0.0, 0.0, 0.0, 0.0, 0.0, 0.0, 0.0, 0.0, 0.0, 0.0, 0.0, 0.0, 0.0, 0.0, 0.0, 0.0, 0.0, 0.0, 0.0, 0.0, 0.0, 0.0, 0.0, 0.0, 0.0, 0.0, 0.0, 0.0, 0.0, 0.0, 0.0, 0.0, 0.0, 0.0, 0.0, 0.0, 0.0, 0.0, 0.0, 0.0, 0.0, 0.0, 0.0, 0.0, 0.0, 0.0, 0.0, 0.0, 0.0, 0.0, 0.0, 0.0, 0.0, 0.0, 0.0, 0.0, 0.0, 0.0, 0.0, 0.0, 0.0, 0.0, 0.0, 0.0, 0.0, 0.0, 0.0, 0.0, 0.0, 0.0, 0.0, 0.0, 0.0, 0.0, 0.0, 0.0, 0.0, 0.0, 0.0, 0.0, 0.0, 0.0, 0.0, 0.0, 0.0, 0.0, 0.0, 0.0, 0.0, 0.0, 0.0, 0.0, 0.0, 0.0, 0.0, 0.0, 0.0, 0.0, 0.0, 0.0, 0.0, 0.0, 0.0, 0.0, 0.0, 0.0, 0.0, 0.0, 0.0, 0.0, 0.0, 0.0, 0.0, 0.0, 0.0, 0.0, 0.0, 0.0, 0.3607, 0.4456, 0.3607, 0.4456, 0.3605, 0.447, 0.3605, 0.447, 0.0, 0.0, 0.0, 0.0, 0.0, 0.0, 0.0, 0.0, 0.0, 0.0, 0.0, 0.0, 0.3655, 0.4908, 0.3655, 0.4908, 0.3655, 0.4908, 0.3655, 0.4908, 0.3663, 0.4717, 0.3663, 0.4717, 0.0, 0.0, 0.0, 0.0, 0.0, 0.0, 0.0, 0.0, 0.3605, 0.447, 0.3605, 0.447, 0.362, 0.4747, 0.362, 0.4747, 0.0, 0.0, 0.0, 0.0, 0.3607, 0.4456, 0.3607, 0.4456, 0.3663, 0.4717, 0.3663, 0.4717, 0.3663, 0.4694, 0.3663, 0.4694, 0.0, 0.0, 0.0, 0.0, 0.0, 0.0, 0.0, 0.0, 0.5125, 0.925, 0.5125, 0.825, 0.5125, 0.925, 0.5125, 0.325, 0.375, 0.325, 0.375, 0.175, 0.5125, 0.175, 0.375, 0.175, 0.375, 0.075, 0.0, 0.0, 0.0, 0.0, 0.5125, 0.325, 0.5125, 0.175, 0.5125, 0.175, 0.5125, 0.325, 0.375, 0.925, 0.5125, 0.925, 0.5125, 1.0, 0.375, 1.0, 0.375, 0.325, 0.5125, 0.325, 0.5125, 0.425, 0.375, 0.425, 0.375, 0.075, 0.5125, 0.075, 0.5125, 0.175, 0.375, 0.175, 0.375, 0.825, 0.5125, 0.825, 0.5125, 0.925, 0.375, 0.925, 0.65, 0.6646, 0.625, 0.675, 0.625, 0.575, 0.65, 0.5854, 0.5125, 0.925, 0.5828, 0.925, 0.5828, 1.0, 0.5125, 1.0, 0.5125, 0.425, 0.5125, 0.325, 0.5125, 0.325, 0.5125, 0.175, 0.5125, 0.075, 0.5125, 0.075, 0.5125, 0.175, 0.5125, 1.0, 0.5125, 0.925, 0.5125, 0.925, 0.5125, 1.0, 0.7104, 0.725, 0.65, 0.6646, 0.65, 0.6646, 0.7104, 0.725, 0.65, 0.6646, 0.65, 0.5854, 0.65, 0.5854, 0.65, 0.6646, 0.65, 0.5854, 0.7104, 0.525, 0.7104, 0.525, 0.65, 0.5854, 0.0, 0.0, 0.0, 0.0, 0.0, 0.0, 0.0, 0.0, 0.0, 0.0, 0.7104, 0.525, 0.7896, 0.525, 0.0, 0.0, 0.0, 0.0, 0.0, 0.0, 0.0, 0.0, 0.0, 0.0, 0.0, 0.0, 0.7896, 0.725, 0.0, 0.0, 0.0, 0.0, 0.0, 0.0, 0.0, 0.0, 0.0, 0.0, 0.3607, 0.4456, 0.3605, 0.447, 0.362, 0.4747, 0.3655, 0.4908, 0.3663, 0.4717, 0.6039, 0.325, 0.5828, 0.325, 0.5828, 0.175, 0.6039, 0.175, 0.5125, 0.325, 0.5828, 0.325, 0.5828, 0.425, 0.5125, 0.425, 0.5125, 0.075, 0.5828, 0.075, 0.5828, 0.175, 0.5125, 0.175, 0.5125, 0.825, 0.5828, 0.825, 0.5828, 0.925, 0.5125, 0.925, 0.6039, 0.425, 0.6039, 0.325, 0.6039, 0.325, 0.6039, 0.425, 0.875, 0.6875, 0.625, 0.6875, 0.625, 0.5625, 0.625, 0.1875, 0.5969, 0.1875, 0.5828, 0.925, 0.6039, 0.925, 0.6039, 1.0, 0.5828, 1.0, 0.5828, 0.325, 0.6039, 0.325, 0.6039, 0.425, 0.5828, 0.425, 0.5828, 0.075, 0.6039, 0.075, 0.6039, 0.175, 0.5828, 0.175, 0.5828, 0.825, 0.6039, 0.825, 0.6039, 0.925, 0.5828, 0.925, 0.5828, 0.325, 0.5125, 0.325, 0.5125, 0.175, 0.5828, 0.175, 0.7896, 0.525, 0.7104, 0.525, 0.7104, 0.525, 0.7896, 0.525, 0.0, 0.0, 0.0, 0.0, 0.0, 0.0, 0.0, 0.0, 0.6039, 0.925, 0.6039, 0.825, 0.6039, 0.825, 0.6039, 0.925, 0.6039, 0.325, 0.6039, 0.175, 0.6039, 0.175, 0.6039, 0.325, 0.5969, 0.1875, 0.625, 0.1875, 0.625, 0.2178, 0.625, 0.2197, 0.625, 0.25, 0.5969, 0.25, 0.625, 0.6875, 0.625, 0.75, 0.5969, 0.75, 0.125, 0.6875, 0.375, 0.6875, 0.125, 0.75, 0.625, 0.6875, 0.875, 0.6875, 0.7539, 0.7178, 0.7461, 0.7197, 0.625, 0.75, 0.5125, 0.6875, 0.5125, 0.75, 0.375, 0.75, 0.5688, 0.6875, 0.5688, 0.75, 0.5125, 0.75, 0.5969, 0.6875, 0.5969, 0.75, 0.5688, 0.75, 0.0, 0.0, 0.0, 0.0, 0.0, 0.0, 0.0, 0.0, 0.375, 0.5625, 0.375, 0.6875, 0.125, 0.6875, 0.125, 0.5625, 0.5969, 0.5, 0.625, 0.5, 0.5969, 0.5625, 0.375, 0.5, 0.375, 0.5625, 0.125, 0.5625, 0.875, 0.5, 0.875, 0.5303, 0.875, 0.5322, 0.875, 0.5625, 0.625, 0.5625, 0.375, 0.5, 0.5125, 0.5, 0.375, 0.5625, 0.5125, 0.5, 0.5688, 0.5, 0.5125, 0.5625, 0.5688, 0.5, 0.5969, 0.5, 0.5688, 0.5625, 0.0, 0.0, 0.0, 0.0, 0.0, 0.0, 0.0, 0.0, 0.7104, 0.525, 0.6039, 0.425, 0.6039, 0.325, 0.0, 0.0, 0.0, 0.0, 0.0, 0.0, 0.0, 0.0, 0.0, 0.0, 0.6039, 1.0, 0.6039, 0.925, 0.6039, 0.9625, 0.6039, 1.0, 0.0, 0.0, 0.6039, 1.0, 0.6039, 0.9625, 0.3948, 0.3625, 0.7896, 0.725, 0.6039, 0.925, 0.6039, 0.825, 0.0, 0.0, 0.0, 0.0, 0.0, 0.0, 0.0, 0.0, 0.0, 0.0, 0.0, 0.0, 0.0, 0.0, 0.0, 0.0, 0.0, 0.0, 0.0, 0.0, 0.0, 0.0, 0.0, 0.0, 0.0, 0.0, 0.6039, 0.175, 0.6039, 0.075, 0.6039, 0.075, 0.6039, 0.175, 0.0, 0.0, 0.7896, 0.725, 0.7896, 0.725, 0.0, 0.0, 0.0, 0.0, 0.0, 0.0, 0.0, 0.0, 0.0, 0.0, 0.6039, 1.0, 0.6039, 0.925, 0.6039, 0.925, 0.6039, 1.0, 0.0, 0.0, 0.0, 0.0, 0.6039, 0.325, 0.6039, 0.25, 0.0, 0.0, 0.6039, 0.175, 0.6039, 0.075, 0.0, 0.0, 0.3948, 0.3625, 0.6039, 0.9625, 0.6039, 0.925, 0.7896, 0.725, 0.0, 0.0, 0.0, 0.0, 0.0, 0.0, 0.0, 0.0, 0.6039, 0.175, 0.6039, 0.075, 0.6039, 0.075, 0.6039, 0.175, 0.6039, 0.325, 0.6039, 0.175, 0.6039, 0.175, 0.6039, 0.25, 0.0, 0.0, 0.0, 0.0, 0.0, 0.0, 0.0, 0.0, 0.0, 0.0, 0.0, 0.0, 0.6039, 0.25, 0.6039, 0.175, 0.0, 0.0, 0.0, 0.0, 0.0, 0.0, 0.0, 0.0, 0.0, 0.0, 0.0, 0.0, 0.0, 0.0, 0.0, 0.0, 0.0, 0.0, 0.0, 0.0, 0.0, 0.0, 0.0, 0.0, 0.0, 0.0, 0.0, 0.0, 0.0, 0.0, 0.0, 0.0, 0.0, 0.0, 0.0, 0.0, 0.0, 0.0, 0.0, 0.0, 0.7104, 0.525, 0.65, 0.5854, 0.65, 0.5854, 0.7104, 0.525, 0.0, 0.0, 0.0, 0.0, 0.0, 0.0, 0.0, 0.0, 0.0, 0.0, 0.875, 0.6875, 0.0, 0.0, 0.0, 0.0, 0.0, 0.0, 0.0, 0.0, 0.0, 0.0, 0.0, 0.0, 0.0, 0.0, 0.0, 0.0, 0.0, 0.0, 0.0, 0.0, 0.0, 0.0, 0.0, 0.0, 0.0, 0.0, 0.0, 0.0, 0.0, 0.0, 0.0, 0.0, 0.0, 0.0, 0.7104, 0.525, 0.0, 0.0, 0.0, 0.0, 0.0, 0.0, 0.0, 0.0, 0.0, 0.0, 0.0, 0.0, 0.0, 0.0, 0.0, 0.0, 0.875, 0.5322, 0.875, 0.5322, 0.875, 0.5322, 0.875, 0.5322, 0.0, 0.0, 0.0, 0.0, 0.0, 0.0, 0.0, 0.0, 0.0, 0.0, 0.0, 0.0, 0.0, 0.0, 0.0, 0.0, 0.0, 0.0, 0.0, 0.0, 0.7461, 0.7197, 0.7499, 0.7188, 0.0, 0.0, 0.0, 0.0, 0.0, 0.0, 0.0, 0.0, 0.0, 0.0, 0.0, 0.0, 0.0, 0.0, 0.0, 0.0, 0.0, 0.0, 0.0, 0.0, 0.0, 0.0, 0.0, 0.0, 0.0, 0.0, 0.0, 0.0, 0.0, 0.0, 0.0, 0.0, 0.7539, 0.7178, 0.7539, 0.7178, 0.7539, 0.7178, 0.7539, 0.7178, 0.0, 0.0, 0.0, 0.0, 0.0, 0.0, 0.0, 0.0, 0.0, 0.0, 0.0, 0.0, 0.0, 0.0, 0.0, 0.0, 0.0, 0.0, 0.0, 0.0, 0.0, 0.0, 0.0, 0.0, 0.0, 0.0, 0.0, 0.0, 0.0, 0.0, 0.0, 0.0, 0.0, 0.0, 0.0, 0.0, 0.0, 0.0, 0.0, 0.0, 0.0, 0.0, 0.0, 0.0, 0.0, 0.0, 0.0, 0.0, 0.0, 0.0, 0.0, 0.0, 0.0, 0.0, 0.0, 0.0, 0.0, 0.0, 0.0, 0.0, 0.875, 0.5303, 0.875, 0.5303, 0.875, 0.5303, 0.875, 0.5303, 0.7461, 0.7197, 0.7461, 0.7197, 0.7461, 0.7197, 0.7461, 0.7197, 0.0, 0.0, 0.0, 0.0, 0.0, 0.0, 0.0, 0.0, 0.0, 0.0, 0.0, 0.0, 0.0, 0.0, 0.0, 0.0, 0.0, 0.0, 0.0, 0.0, 0.0, 0.0, 0.0, 0.0, 0.7539, 0.7178, 0.7539, 0.7178, 0.7539, 0.7178, 0.7539, 0.7178, 0.7461, 0.7197, 0.7461, 0.7197, 0.7461, 0.7197, 0.7461, 0.7197, 0.0, 0.0, 0.0, 0.0, 0.0, 0.0, 0.0, 0.0, 0.0, 0.0, 0.0, 0.0, 0.0, 0.0, 0.0, 0.0, 0.0, 0.0, 0.0, 0.0, 0.0, 0.0, 0.0, 0.0, 0.0, 0.0, 0.0, 0.0, 0.875, 0.5322, 0.875, 0.5322, 0.875, 0.5322, 0.875, 0.5322, 0.0, 0.0, 0.0, 0.0, 0.0, 0.0, 0.0, 0.0, 0.875, 0.5303, 0.875, 0.5303, 0.875, 0.5303, 0.875, 0.5303, 0.0, 0.0, 0.0, 0.0, 0.0, 0.0, 0.0, 0.0, 0.0, 0.0, 0.0, 0.0, 0.0, 0.0, 0.0, 0.0, 0.0, 0.0, 0.0, 0.0, 0.0, 0.0, 0.0, 0.0, 0.0, 0.0, 0.0, 0.0, 0.875, 0.5322, 0.875, 0.5322, 0.0, 0.0, 0.0, 0.0, 0.0, 0.0, 0.0, 0.0, 0.0, 0.0, 0.0, 0.0, 0.0, 0.0, 0.0, 0.0, 0.0, 0.0, 0.0, 0.0, 0.0, 0.0, 0.0, 0.0, 0.0, 0.0, 0.0, 0.0, 0.0, 0.0, 0.0, 0.0, 0.0, 0.0, 0.0, 0.0, 0.0, 0.0, 0.0, 0.0, 0.0, 0.0, 0.0, 0.0, 0.0, 0.0, 0.0, 0.0, 0.0, 0.0, 0.0, 0.0, 0.0, 0.0, 0.0, 0.0, 0.0, 0.0, 0.0, 0.0, 0.0, 0.0, 0.0, 0.0, 0.0, 0.0, 0.0, 0.0, 0.0, 0.0, 0.0, 0.0, 0.0, 0.0, 0.0, 0.0, 0.0, 0.0, 0.0, 0.0, 0.0, 0.0, 0.0, 0.0, 0.0, 0.0, 0.0, 0.0, 0.0, 0.0, 0.0, 0.0, 0.0, 0.0, 0.0, 0.0, 0.0, 0.0, 0.0, 0.0, 0.0, 0.0, 0.0, 0.0, 0.0, 0.0, 0.0, 0.0, 0.0, 0.0, 0.0, 0.0, 0.0, 0.0, 0.0, 0.0, 0.0, 0.0, 0.0, 0.0, 0.0, 0.0, 0.0, 0.0, 0.0, 0.0, 0.0, 0.0, 0.7539, 0.7178, 0.7501, 0.7187, 0.0, 0.0, 0.0, 0.0, 0.0, 0.0, 0.0, 0.0, 0.0, 0.0, 0.0, 0.0, 0.0, 0.0, 0.0, 0.0, 0.0, 0.0, 0.0, 0.0, 0.0, 0.0, 0.0, 0.0, 0.0, 0.0, 0.0, 0.0, 0.0, 0.0, 0.0, 0.0, 0.0, 0.0, 0.0, 0.0, 0.7461, 0.7197, 0.7461, 0.7197, 0.7461, 0.7197, 0.7461, 0.7197, 0.0, 0.0, 0.0, 0.0, 0.0, 0.0, 0.0, 0.0, 0.0, 0.0, 0.0, 0.0, 0.0, 0.0, 0.0, 0.0, 0.0, 0.0, 0.0, 0.0, 0.7539, 0.7178, 0.7539, 0.7178, 0.7539, 0.7178, 0.7539, 0.7178, 0.0, 0.0, 0.0, 0.0, 0.0, 0.0, 0.0, 0.0, 0.0, 0.0, 0.0, 0.0, 0.0, 0.0, 0.0, 0.0, 0.0, 0.0, 0.0, 0.0, 0.0, 0.0, 0.0, 0.0, 0.875, 0.5303, 0.875, 0.5303, 0.875, 0.5303, 0.875, 0.5303, 0.0, 0.0, 0.0, 0.0, 0.0, 0.0, 0.0, 0.0, 0.0, 0.0, 0.0, 0.0, 0.0, 0.0, 0.0, 0.0, 0.0, 0.0, 0.0, 0.0, 0.0, 0.0, 0.0, 0.0, 0.0, 0.0, 0.0, 0.0, 0.0, 0.0, 0.0, 0.0, 0.0, 0.0, 0.0, 0.0, 0.0, 0.0, 0.0, 0.0, 0.875, 0.5322, 0.875, 0.5322, 0.875, 0.5322, 0.875, 0.5322, 0.0, 0.0, 0.0, 0.0, 0.0, 0.0, 0.0, 0.0, 0.0, 0.0, 0.0, 0.0, 0.0, 0.0, 0.0, 0.0, 0.0, 0.0, 0.0, 0.0, 0.0, 0.0, 0.0, 0.0, 0.0, 0.0, 0.0, 0.0, 0.0, 0.0, 0.0, 0.0, 0.0, 0.0, 0.0, 0.0, 0.0, 0.0, 0.0, 0.0, 0.0, 0.0, 0.0, 0.0, 0.0, 0.0, 0.0, 0.0, 0.0, 0.0, 0.0, 0.0, 0.0, 0.0, 0.0, 0.0, 0.0, 0.0, 0.0, 0.0, 0.0, 0.0, 0.0, 0.0, 0.0, 0.0, 0.0, 0.0, 0.0, 0.0, 0.0, 0.0, 0.0, 0.0, 0.875, 0.5313, 0.875, 0.5322, 0.0, 0.0, 0.0, 0.0, 0.875, 0.5312, 0.875, 0.5303, 0.0, 0.0, 0.0, 0.0, 0.0, 0.0, 0.0, 0.0, 0.0, 0.0, 0.0, 0.0, 0.0, 0.0, 0.0, 0.0, 0.0, 0.0, 0.0, 0.0, 0.0, 0.0, 0.0, 0.0, 0.0, 0.0, 0.0, 0.0, 0.0, 0.0, 0.0, 0.0, 0.0, 0.0, 0.0, 0.0, 0.0, 0.0, 0.0, 0.0, 0.0, 0.0, 0.0, 0.0, 0.0, 0.0, 0.0, 0.0, 0.0, 0.0, 0.0, 0.0, 0.0, 0.0, 0.0, 0.0, 0.0, 0.0, 0.875, 0.5322, 0.875, 0.5303, 0.875, 0.5303, 0.875, 0.5322, 0.7461, 0.7197, 0.7539, 0.7178, 0.7539, 0.7178, 0.7461, 0.7197, 0.0, 0.0, 0.0, 0.0, 0.0, 0.0, 0.0, 0.0, 0.0, 0.0, 0.0, 0.0, 0.7501, 0.7187, 0.7499, 0.7188, 0.0, 0.0, 0.7499, 0.7188, 0.7501, 0.7187, 0.0, 0.0, 0.0, 0.0, 0.0, 0.0, 0.0, 0.0, 0.0, 0.0, 0.0, 0.0, 0.0, 0.0, 0.0, 0.0, 0.0, 0.0, 0.0, 0.0, 0.0, 0.0, 0.7499, 0.7188, 0.7461, 0.7197, 0.0, 0.0, 0.0, 0.0, 0.0, 0.0, 0.0, 0.0, 0.0, 0.0, 0.0, 0.0, 0.7501, 0.7187, 0.7539, 0.7178, 0.0, 0.0, 0.875, 0.5322, 0.875, 0.5313, 0.0, 0.0, 0.0, 0.0, 0.0, 0.0, 0.0, 0.0, 0.0, 0.0, 0.0, 0.0, 0.0, 0.0, 0.0, 0.0, 0.0, 0.0, 0.0, 0.0, 0.0, 0.0, 0.0, 0.0, 0.0, 0.0, 0.0, 0.0, 0.0, 0.0, 0.0, 0.0, 0.0, 0.0, 0.0, 0.0, 0.875, 0.5303, 0.875, 0.5312, 0.0, 0.0, 0.0, 0.0, 0.875, 0.5312, 0.875, 0.5313, 0.0, 0.0, 0.0, 0.0, 0.875, 0.5313, 0.875, 0.5312, 0.0, 0.0, 0.0, 0.0, 0.0, 0.0, 0.0, 0.0, 0.0, 0.0, 0.7461, 0.7197, 0.7539, 0.7178, 0.7539, 0.7178, 0.7461, 0.7197, 0.0, 0.0, 0.0, 0.0, 0.0, 0.0, 0.0, 0.0, 0.0, 0.0, 0.0, 0.0, 0.0, 0.0, 0.0, 0.0, 0.875, 0.5322, 0.875, 0.5303, 0.875, 0.5303, 0.875, 0.5322, 0.0, 0.0, 0.0, 0.0, 0.0, 0.0, 0.0, 0.0, 0.0, 0.0, 0.0, 0.0, 0.0, 0.0, 0.0, 0.0])
me_cube.materials.append(mat_fer0)
me_cube.materials.append(mat_laid18)
me_cube.use_remesh_preserve_volume = False
me_cube.use_remesh_preserve_attributes = False
me_cube.use_mirror_vertex_groups = False
me_cube.update()

# ---- objects
ob_cube = bpy.data.objects.new('Cube', me_cube)

# ---- transforms, parenting, visibility, modifiers, constraints
ob_cube.location = (0.05262, -8.534e-06, 0.4976)
ob_cube.lock_rotations_4d = False
ob_cube.empty_display_type = 'ARROWS'
ob_cube.lineart.crease_threshold = 0.0

# ---- collection membership
col_collection.objects.link(ob_cube)

# ---- scene / render settings (as saved in the file)
scene.frame_start = 1; scene.frame_end = 250; scene.frame_set(1)
scene.render.engine = 'BLENDER_EEVEE_NEXT'
scene.cycles.use_denoising = False
scene.cycles.samples = 128
scene.cycles.sampling_pattern = 'TABULATED_SOBOL'
scene.cycles.use_adaptive_sampling = False
scene.cycles.use_light_tree = False
scene.view_settings.view_transform = 'Filmic'
bpy.context.view_layer.update()

# ---- added for rendering (the .blend has no active camera): camera
cam_auto = bpy.data.cameras.new('AutoCamera')
cam_auto.lens = 50.0
cam_auto.sensor_width = 36.0
cam_auto.clip_end = 1000.0
ob_auto_camera = bpy.data.objects.new('AutoCamera', cam_auto)
scene.collection.objects.link(ob_auto_camera)
ob_auto_camera.location = (5.21018, -5.85376, 4.59364)
ob_auto_camera.rotation_euler = (1.09748, -7.21219e-08, 0.694738)
scene.camera = ob_auto_camera
bpy.context.view_layer.update()
